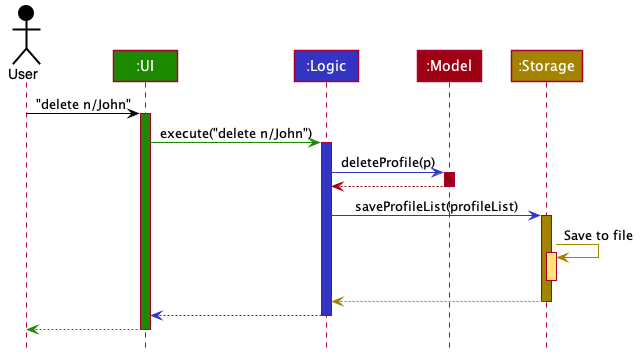

The diagram above was rendered by PlantUML. Its source (embedded in the PNG):
@startuml








skinparam BackgroundColor #FFFFFFF

skinparam Shadowing false

skinparam Class {
    FontColor #FFFFFF
    BorderThickness 1
    BorderColor #FFFFFF
    StereotypeFontColor #FFFFFF
    FontName Arial
}

skinparam Actor {
    BorderColor #000000
    Color #000000
    FontName Arial
}

skinparam Sequence {
    MessageAlign center
    BoxFontSize 15
    BoxPadding 0
    BoxFontColor #FFFFFF
    FontName Arial
}

skinparam Participant {
    FontColor #FFFFFFF
    Padding 20
}

skinparam MinClassWidth 50
skinparam ParticipantPadding 10
skinparam Shadowing false
skinparam DefaultTextAlignment center
skinparam packageStyle Rectangle

hide footbox
hide members
hide circle

Actor User as user #000000
Participant ":UI" as ui #1D8900
Participant ":Logic" as logic #3333C4
Participant ":Model" as model #9D0012
Participant ":Storage" as storage #A38300

user -[#000000]> ui : "delete n/John"
activate ui #1D8900

ui -[#1D8900]> logic : execute("delete n/John")
activate logic #3333C4

logic -[#3333C4]> model : deleteProfile(p)
activate model #9D0012

model -[#9D0012]-> logic
deactivate model

logic -[#3333C4]> storage : saveProfileList(profileList)
activate storage #A38300

storage -[#A38300]> storage : Save to file
activate storage #FFE374
deactivate storage

storage --[#A38300]> logic
deactivate storage

logic --[#3333C4]> ui
deactivate logic

ui--[#1D8900]> user
deactivate ui
@enduml